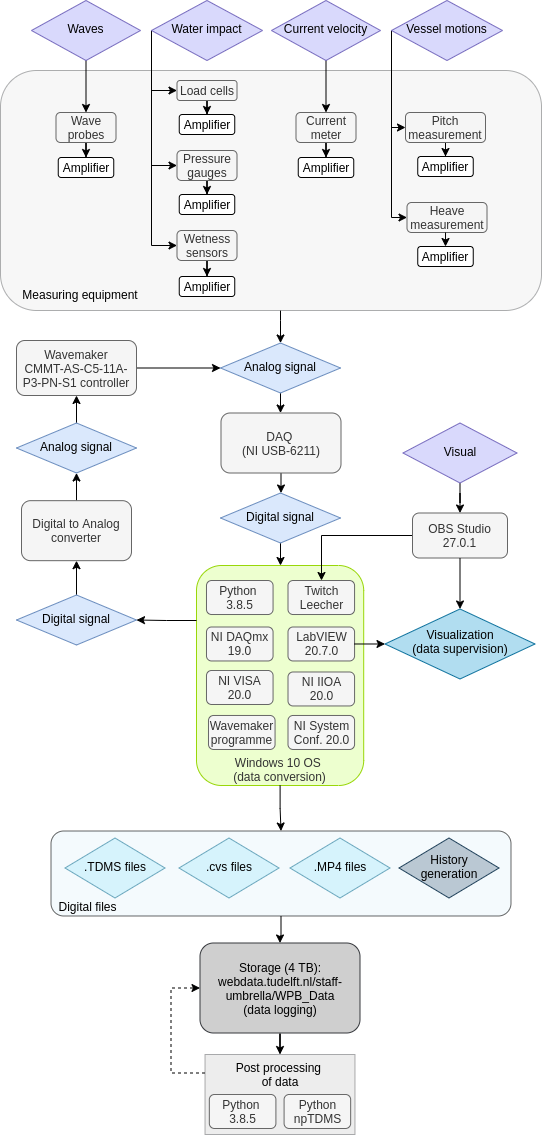

The diagram above was exported from draw.io. Its source (the exported page's mxGraphModel, read from the mxfile embedded in the PNG):
<mxGraphModel dx="582" dy="1641" grid="1" gridSize="10" guides="1" tooltips="1" connect="1" arrows="1" fold="1" page="1" pageScale="1" pageWidth="827" pageHeight="1169" math="0" shadow="0">
  <root>
    <mxCell id="0" />
    <mxCell id="1" parent="0" />
    <mxCell id="2" value="" style="group" vertex="1" connectable="0" parent="1">
      <mxGeometry x="335" y="595" width="176" height="220" as="geometry" />
    </mxCell>
    <mxCell id="3" value="" style="rounded=1;whiteSpace=wrap;html=1;fontSize=12;glass=0;strokeWidth=1;shadow=0;fillColor=#EDFFCF;strokeColor=#99D709;" vertex="1" parent="2">
      <mxGeometry width="167.2" height="220" as="geometry" />
    </mxCell>
    <mxCell id="4" value="&lt;span style=&quot;color: rgb(51 , 51 , 51)&quot;&gt;Windows 10 OS&amp;nbsp;&lt;br&gt;&lt;/span&gt;&lt;span style=&quot;color: rgb(51 , 51 , 51)&quot;&gt;(data conversion)&lt;/span&gt;" style="text;html=1;strokeColor=none;fillColor=none;align=center;verticalAlign=middle;whiteSpace=wrap;rounded=0;" vertex="1" parent="2">
      <mxGeometry x="7.070000000000002" y="191.42000000000002" width="153.06" height="24.58" as="geometry" />
    </mxCell>
    <mxCell id="5" value="Python&amp;nbsp; 3.8.5" style="rounded=1;whiteSpace=wrap;html=1;fontSize=12;glass=0;strokeWidth=1;shadow=0;fillColor=#f5f5f5;strokeColor=#666666;fontColor=#333333;" vertex="1" parent="2">
      <mxGeometry x="10" y="15.03" width="66.56" height="33.97" as="geometry" />
    </mxCell>
    <mxCell id="6" value="NI DAQmx 19.0" style="rounded=1;whiteSpace=wrap;html=1;fontSize=12;glass=0;strokeWidth=1;shadow=0;fillColor=#f5f5f5;strokeColor=#666666;fontColor=#333333;" vertex="1" parent="2">
      <mxGeometry x="10" y="61.5" width="66.56" height="33.97" as="geometry" />
    </mxCell>
    <mxCell id="7" value="LabVIEW 20.7.0" style="rounded=1;whiteSpace=wrap;html=1;fontSize=12;glass=0;strokeWidth=1;shadow=0;fillColor=#f5f5f5;strokeColor=#666666;fontColor=#333333;" vertex="1" parent="2">
      <mxGeometry x="91.5" y="61.49999999999997" width="66.56" height="33.97" as="geometry" />
    </mxCell>
    <mxCell id="8" value="NI IIOA 20.0" style="rounded=1;whiteSpace=wrap;html=1;fontSize=12;glass=0;strokeWidth=1;shadow=0;fillColor=#f5f5f5;strokeColor=#666666;fontColor=#333333;" vertex="1" parent="2">
      <mxGeometry x="91.5" y="106.49000000000001" width="66.56" height="33.97" as="geometry" />
    </mxCell>
    <mxCell id="9" value="NI VISA 20.0" style="rounded=1;whiteSpace=wrap;html=1;fontSize=12;glass=0;strokeWidth=1;shadow=0;fillColor=#f5f5f5;strokeColor=#666666;fontColor=#333333;" vertex="1" parent="2">
      <mxGeometry x="10" y="105" width="66.56" height="33.97" as="geometry" />
    </mxCell>
    <mxCell id="10" value="NI System Conf. 20.0" style="rounded=1;whiteSpace=wrap;html=1;fontSize=12;glass=0;strokeWidth=1;shadow=0;fillColor=#f5f5f5;strokeColor=#666666;fontColor=#333333;" vertex="1" parent="2">
      <mxGeometry x="91.5" y="149.99" width="66.56" height="33.97" as="geometry" />
    </mxCell>
    <mxCell id="11" value="Wavemaker programme" style="rounded=1;whiteSpace=wrap;html=1;fontSize=12;glass=0;strokeWidth=1;shadow=0;fillColor=#f5f5f5;strokeColor=#666666;fontColor=#333333;" vertex="1" parent="2">
      <mxGeometry x="12" y="149.99" width="66.56" height="33.97" as="geometry" />
    </mxCell>
    <mxCell id="12" value="&lt;font style=&quot;font-size: 12px&quot;&gt;Twitch Leecher&lt;/font&gt;" style="rounded=1;whiteSpace=wrap;html=1;fontSize=12;glass=0;strokeWidth=1;shadow=0;fillColor=#f5f5f5;strokeColor=#666666;fontColor=#333333;" vertex="1" parent="2">
      <mxGeometry x="91.5" y="15.029999999999973" width="66.56" height="33.97" as="geometry" />
    </mxCell>
    <mxCell id="13" style="edgeStyle=orthogonalEdgeStyle;rounded=0;orthogonalLoop=1;jettySize=auto;html=1;" edge="1" source="14" target="56" parent="1">
      <mxGeometry relative="1" as="geometry" />
    </mxCell>
    <mxCell id="14" value="" style="rounded=1;whiteSpace=wrap;html=1;opacity=60;fillColor=#EDF7FC;" vertex="1" parent="1">
      <mxGeometry x="189.5" y="860.5" width="460" height="85" as="geometry" />
    </mxCell>
    <mxCell id="15" value="" style="edgeStyle=orthogonalEdgeStyle;rounded=0;orthogonalLoop=1;jettySize=auto;html=1;" edge="1" source="16" target="24" parent="1">
      <mxGeometry relative="1" as="geometry">
        <Array as="points">
          <mxPoint x="419" y="350" />
          <mxPoint x="419" y="350" />
        </Array>
      </mxGeometry>
    </mxCell>
    <mxCell id="16" value="" style="rounded=1;whiteSpace=wrap;html=1;fillColor=#eeeeee;opacity=40;strokeColor=#36393d;" vertex="1" parent="1">
      <mxGeometry x="139" y="100" width="541" height="240" as="geometry" />
    </mxCell>
    <mxCell id="17" style="edgeStyle=orthogonalEdgeStyle;rounded=0;orthogonalLoop=1;jettySize=auto;html=1;entryX=0.5;entryY=0;entryDx=0;entryDy=0;" edge="1" source="18" target="75" parent="1">
      <mxGeometry relative="1" as="geometry" />
    </mxCell>
    <mxCell id="18" value="Load cells" style="rounded=1;whiteSpace=wrap;html=1;fontSize=12;glass=0;strokeWidth=1;shadow=0;fillColor=#f5f5f5;strokeColor=#666666;fontStyle=0;fontColor=#333333;" vertex="1" parent="1">
      <mxGeometry x="315.5" y="110" width="60" height="20" as="geometry" />
    </mxCell>
    <mxCell id="19" style="edgeStyle=orthogonalEdgeStyle;rounded=0;orthogonalLoop=1;jettySize=auto;html=1;exitX=0;exitY=0.5;exitDx=0;exitDy=0;entryX=0;entryY=0.5;entryDx=0;entryDy=0;" edge="1" source="22" target="18" parent="1">
      <mxGeometry relative="1" as="geometry">
        <Array as="points">
          <mxPoint x="290" y="120" />
        </Array>
      </mxGeometry>
    </mxCell>
    <mxCell id="20" style="edgeStyle=orthogonalEdgeStyle;rounded=0;orthogonalLoop=1;jettySize=auto;html=1;entryX=0;entryY=0.5;entryDx=0;entryDy=0;exitX=0;exitY=0.5;exitDx=0;exitDy=0;" edge="1" source="22" target="42" parent="1">
      <mxGeometry relative="1" as="geometry">
        <Array as="points">
          <mxPoint x="290" y="275" />
        </Array>
      </mxGeometry>
    </mxCell>
    <mxCell id="21" style="edgeStyle=orthogonalEdgeStyle;rounded=0;orthogonalLoop=1;jettySize=auto;html=1;entryX=0;entryY=0.5;entryDx=0;entryDy=0;exitX=0;exitY=0.5;exitDx=0;exitDy=0;" edge="1" source="22" target="40" parent="1">
      <mxGeometry relative="1" as="geometry">
        <Array as="points">
          <mxPoint x="290" y="195" />
        </Array>
      </mxGeometry>
    </mxCell>
    <mxCell id="22" value="Water impact" style="rhombus;whiteSpace=wrap;html=1;shadow=0;fontFamily=Helvetica;fontSize=12;align=center;strokeWidth=1;spacing=6;spacingTop=-4;fillColor=#D9D9FC;strokeColor=#786DBF;" vertex="1" parent="1">
      <mxGeometry x="290" y="30" width="111" height="60" as="geometry" />
    </mxCell>
    <mxCell id="23" style="edgeStyle=orthogonalEdgeStyle;rounded=0;orthogonalLoop=1;jettySize=auto;html=1;entryX=0.5;entryY=0;entryDx=0;entryDy=0;" edge="1" source="24" target="26" parent="1">
      <mxGeometry relative="1" as="geometry" />
    </mxCell>
    <mxCell id="24" value="Analog signal" style="rhombus;whiteSpace=wrap;html=1;shadow=0;fontFamily=Helvetica;fontSize=12;align=center;strokeWidth=1;spacing=6;spacingTop=-4;fillColor=#dae8fc;strokeColor=#6c8ebf;" vertex="1" parent="1">
      <mxGeometry x="359" y="372.5" width="120" height="50" as="geometry" />
    </mxCell>
    <mxCell id="25" style="edgeStyle=orthogonalEdgeStyle;rounded=0;orthogonalLoop=1;jettySize=auto;html=1;" edge="1" source="26" target="28" parent="1">
      <mxGeometry relative="1" as="geometry" />
    </mxCell>
    <mxCell id="26" value="DAQ &lt;br&gt;(NI USB-6211)" style="rounded=1;whiteSpace=wrap;html=1;fontSize=12;glass=0;strokeWidth=1;shadow=0;fillColor=#f5f5f5;strokeColor=#666666;fontColor=#333333;" vertex="1" parent="1">
      <mxGeometry x="359.5" y="442.5" width="120" height="60" as="geometry" />
    </mxCell>
    <mxCell id="27" style="edgeStyle=orthogonalEdgeStyle;rounded=0;orthogonalLoop=1;jettySize=auto;html=1;" edge="1" source="28" parent="1">
      <mxGeometry relative="1" as="geometry">
        <mxPoint x="419" y="595" as="targetPoint" />
      </mxGeometry>
    </mxCell>
    <mxCell id="28" value="Digital signal" style="rhombus;whiteSpace=wrap;html=1;shadow=0;fontFamily=Helvetica;fontSize=12;align=center;strokeWidth=1;spacing=6;spacingTop=-4;fillColor=#dae8fc;strokeColor=#6c8ebf;" vertex="1" parent="1">
      <mxGeometry x="359" y="522.5" width="120" height="50" as="geometry" />
    </mxCell>
    <mxCell id="29" value="Visualization&lt;br&gt;(data supervision)" style="rhombus;whiteSpace=wrap;html=1;shadow=0;fontFamily=Helvetica;fontSize=12;align=center;strokeWidth=1;spacing=6;spacingTop=-4;fillColor=#b1ddf0;strokeColor=#10739e;" vertex="1" parent="1">
      <mxGeometry x="523.5" y="638.49" width="150" height="70" as="geometry" />
    </mxCell>
    <mxCell id="30" value=".cvs files" style="rhombus;whiteSpace=wrap;html=1;shadow=0;fontFamily=Helvetica;fontSize=12;align=center;strokeWidth=1;spacing=6;spacingTop=-4;fillColor=#D6F3FC;strokeColor=#6DA9BF;" vertex="1" parent="1">
      <mxGeometry x="317.5" y="867.5" width="100" height="60" as="geometry" />
    </mxCell>
    <mxCell id="31" value="History generation" style="rhombus;whiteSpace=wrap;html=1;shadow=0;fontFamily=Helvetica;fontSize=12;align=center;strokeWidth=1;spacing=6;spacingTop=-4;fillColor=#bac8d3;strokeColor=#23445d;" vertex="1" parent="1">
      <mxGeometry x="537.5" y="867.5" width="100" height="60" as="geometry" />
    </mxCell>
    <mxCell id="32" style="edgeStyle=orthogonalEdgeStyle;rounded=0;orthogonalLoop=1;jettySize=auto;html=1;entryX=0.5;entryY=0;entryDx=0;entryDy=0;" edge="1" source="33" target="47" parent="1">
      <mxGeometry relative="1" as="geometry" />
    </mxCell>
    <mxCell id="33" value="Current velocity" style="rhombus;whiteSpace=wrap;html=1;shadow=0;fontFamily=Helvetica;fontSize=12;align=center;strokeWidth=1;spacing=6;spacingTop=-4;fillColor=#D9D9FC;strokeColor=#786DBF;" vertex="1" parent="1">
      <mxGeometry x="410" y="30" width="109" height="60" as="geometry" />
    </mxCell>
    <mxCell id="34" style="edgeStyle=orthogonalEdgeStyle;rounded=0;orthogonalLoop=1;jettySize=auto;html=1;entryX=0.5;entryY=0;entryDx=0;entryDy=0;" edge="1" source="35" target="49" parent="1">
      <mxGeometry relative="1" as="geometry">
        <mxPoint x="229" y="170" as="targetPoint" />
      </mxGeometry>
    </mxCell>
    <mxCell id="35" value="Waves" style="rhombus;whiteSpace=wrap;html=1;shadow=0;fontFamily=Helvetica;fontSize=12;align=center;strokeWidth=1;spacing=6;spacingTop=-4;fillColor=#D9D9FC;strokeColor=#786DBF;" vertex="1" parent="1">
      <mxGeometry x="170" y="30" width="109" height="60" as="geometry" />
    </mxCell>
    <mxCell id="36" style="edgeStyle=orthogonalEdgeStyle;rounded=0;orthogonalLoop=1;jettySize=auto;html=1;exitX=0;exitY=0.5;exitDx=0;exitDy=0;entryX=0;entryY=0.5;entryDx=0;entryDy=0;" edge="1" source="38" target="44" parent="1">
      <mxGeometry relative="1" as="geometry">
        <Array as="points">
          <mxPoint x="530" y="157" />
        </Array>
      </mxGeometry>
    </mxCell>
    <mxCell id="37" style="edgeStyle=orthogonalEdgeStyle;rounded=0;orthogonalLoop=1;jettySize=auto;html=1;entryX=0;entryY=0.5;entryDx=0;entryDy=0;exitX=0;exitY=0.5;exitDx=0;exitDy=0;" edge="1" source="38" target="45" parent="1">
      <mxGeometry relative="1" as="geometry">
        <mxPoint x="526" y="60" as="sourcePoint" />
        <Array as="points">
          <mxPoint x="530" y="247" />
        </Array>
      </mxGeometry>
    </mxCell>
    <mxCell id="38" value="Vessel motions" style="rhombus;whiteSpace=wrap;html=1;shadow=0;fontFamily=Helvetica;fontSize=12;align=center;strokeWidth=1;spacing=6;spacingTop=-4;fillColor=#D9D9FC;strokeColor=#786DBF;" vertex="1" parent="1">
      <mxGeometry x="530" y="30" width="111" height="60" as="geometry" />
    </mxCell>
    <mxCell id="39" style="edgeStyle=orthogonalEdgeStyle;rounded=0;orthogonalLoop=1;jettySize=auto;html=1;entryX=0.5;entryY=0;entryDx=0;entryDy=0;" edge="1" source="40" target="76" parent="1">
      <mxGeometry relative="1" as="geometry" />
    </mxCell>
    <mxCell id="40" value="Pressure gauges" style="rounded=1;whiteSpace=wrap;html=1;fontSize=12;glass=0;strokeWidth=1;shadow=0;fillColor=#f5f5f5;strokeColor=#666666;fontStyle=0;fontColor=#333333;" vertex="1" parent="1">
      <mxGeometry x="315.5" y="180" width="60" height="30" as="geometry" />
    </mxCell>
    <mxCell id="41" style="edgeStyle=orthogonalEdgeStyle;rounded=0;orthogonalLoop=1;jettySize=auto;html=1;entryX=0.5;entryY=0;entryDx=0;entryDy=0;" edge="1" source="42" target="77" parent="1">
      <mxGeometry relative="1" as="geometry" />
    </mxCell>
    <mxCell id="42" value="Wetness sensors" style="rounded=1;whiteSpace=wrap;html=1;fontSize=12;glass=0;strokeWidth=1;shadow=0;fillColor=#f5f5f5;strokeColor=#666666;fontStyle=0;fontColor=#333333;" vertex="1" parent="1">
      <mxGeometry x="315.5" y="260" width="60" height="30" as="geometry" />
    </mxCell>
    <mxCell id="43" style="edgeStyle=orthogonalEdgeStyle;rounded=0;orthogonalLoop=1;jettySize=auto;html=1;entryX=0.5;entryY=0;entryDx=0;entryDy=0;" edge="1" source="44" target="78" parent="1">
      <mxGeometry relative="1" as="geometry" />
    </mxCell>
    <mxCell id="44" value="Pitch measurement" style="rounded=1;whiteSpace=wrap;html=1;fontSize=12;glass=0;strokeWidth=1;shadow=0;fillColor=#f5f5f5;strokeColor=#666666;fontStyle=0;fontColor=#333333;" vertex="1" parent="1">
      <mxGeometry x="544" y="142" width="80" height="30" as="geometry" />
    </mxCell>
    <mxCell id="45" value="Heave measurement" style="rounded=1;whiteSpace=wrap;html=1;fontSize=12;glass=0;strokeWidth=1;shadow=0;fillColor=#f5f5f5;strokeColor=#666666;fontStyle=0;fontColor=#333333;" vertex="1" parent="1">
      <mxGeometry x="545.5" y="232" width="80" height="30" as="geometry" />
    </mxCell>
    <mxCell id="46" style="edgeStyle=orthogonalEdgeStyle;rounded=0;orthogonalLoop=1;jettySize=auto;html=1;entryX=0.5;entryY=0;entryDx=0;entryDy=0;" edge="1" source="47" target="74" parent="1">
      <mxGeometry relative="1" as="geometry" />
    </mxCell>
    <mxCell id="47" value="Current meter" style="rounded=1;whiteSpace=wrap;html=1;fontSize=12;glass=0;strokeWidth=1;shadow=0;fillColor=#f5f5f5;strokeColor=#666666;fontStyle=0;fontColor=#333333;" vertex="1" parent="1">
      <mxGeometry x="434.5" y="142" width="60" height="30" as="geometry" />
    </mxCell>
    <mxCell id="48" style="edgeStyle=orthogonalEdgeStyle;rounded=0;orthogonalLoop=1;jettySize=auto;html=1;entryX=0.5;entryY=0;entryDx=0;entryDy=0;" edge="1" source="49" target="73" parent="1">
      <mxGeometry relative="1" as="geometry" />
    </mxCell>
    <mxCell id="49" value="Wave probes" style="rounded=1;whiteSpace=wrap;html=1;fontSize=12;glass=0;strokeWidth=1;shadow=0;fillColor=#f5f5f5;strokeColor=#666666;fontStyle=0;fontColor=#333333;" vertex="1" parent="1">
      <mxGeometry x="194.5" y="142" width="60" height="30" as="geometry" />
    </mxCell>
    <mxCell id="50" value="Measuring equipment" style="text;html=1;strokeColor=none;fillColor=none;align=center;verticalAlign=middle;whiteSpace=wrap;rounded=0;opacity=40;" vertex="1" parent="1">
      <mxGeometry x="154" y="314" width="130" height="20" as="geometry" />
    </mxCell>
    <mxCell id="51" style="edgeStyle=orthogonalEdgeStyle;rounded=0;orthogonalLoop=1;jettySize=auto;html=1;" edge="1" source="52" target="54" parent="1">
      <mxGeometry relative="1" as="geometry" />
    </mxCell>
    <mxCell id="52" value="Visual" style="rhombus;whiteSpace=wrap;html=1;shadow=0;fontFamily=Helvetica;fontSize=12;align=center;strokeWidth=1;spacing=6;spacingTop=-4;fillColor=#D9D9FC;strokeColor=#786DBF;" vertex="1" parent="1">
      <mxGeometry x="541.5" y="452.50000000000006" width="114" height="60" as="geometry" />
    </mxCell>
    <mxCell id="53" style="edgeStyle=orthogonalEdgeStyle;rounded=0;orthogonalLoop=1;jettySize=auto;html=1;" edge="1" source="54" parent="1">
      <mxGeometry relative="1" as="geometry">
        <mxPoint x="460" y="610" as="targetPoint" />
      </mxGeometry>
    </mxCell>
    <mxCell id="54" value="OBS Studio 27.0.1" style="rounded=1;whiteSpace=wrap;html=1;fontSize=12;glass=0;strokeWidth=1;shadow=0;fillColor=#f5f5f5;strokeColor=#666666;fontColor=#333333;" vertex="1" parent="1">
      <mxGeometry x="551" y="542.5000000000001" width="95" height="45" as="geometry" />
    </mxCell>
    <mxCell id="55" style="edgeStyle=orthogonalEdgeStyle;rounded=0;orthogonalLoop=1;jettySize=auto;html=1;" edge="1" source="56" target="61" parent="1">
      <mxGeometry relative="1" as="geometry" />
    </mxCell>
    <mxCell id="56" value="Storage (4 TB):&lt;br&gt;webdata.tudelft.nl/staff-umbrella/WPB_Data&lt;br&gt;(data logging)" style="rounded=1;whiteSpace=wrap;html=1;fontSize=12;glass=0;strokeWidth=1;shadow=0;strokeColor=#36393d;fillColor=#CFCFCF;" vertex="1" parent="1">
      <mxGeometry x="338.5" y="972.5" width="160" height="90" as="geometry" />
    </mxCell>
    <mxCell id="57" value=".TDMS files" style="rhombus;whiteSpace=wrap;html=1;shadow=0;fontFamily=Helvetica;fontSize=12;align=center;strokeWidth=1;spacing=6;spacingTop=-4;fillColor=#D6F3FC;strokeColor=#6DA9BF;" vertex="1" parent="1">
      <mxGeometry x="203.5" y="867.5" width="100" height="60" as="geometry" />
    </mxCell>
    <mxCell id="58" value=".MP4 files" style="rhombus;whiteSpace=wrap;html=1;shadow=0;fontFamily=Helvetica;fontSize=12;align=center;strokeWidth=1;spacing=6;spacingTop=-4;fillColor=#D6F3FC;strokeColor=#6DA9BF;" vertex="1" parent="1">
      <mxGeometry x="428.5" y="867.5" width="100" height="60" as="geometry" />
    </mxCell>
    <mxCell id="59" value="Digital files" style="text;html=1;strokeColor=none;fillColor=none;align=center;verticalAlign=middle;whiteSpace=wrap;rounded=0;opacity=40;" vertex="1" parent="1">
      <mxGeometry x="188.5" y="925.5" width="75" height="20" as="geometry" />
    </mxCell>
    <mxCell id="60" style="edgeStyle=orthogonalEdgeStyle;rounded=0;orthogonalLoop=1;jettySize=auto;html=1;entryX=0;entryY=0.5;entryDx=0;entryDy=0;dashed=1;" edge="1" source="61" target="56" parent="1">
      <mxGeometry relative="1" as="geometry">
        <Array as="points">
          <mxPoint x="309.5" y="1102.5" />
          <mxPoint x="309.5" y="1017.5" />
        </Array>
      </mxGeometry>
    </mxCell>
    <mxCell id="61" value="Post processing &lt;br&gt;of data" style="rounded=0;whiteSpace=wrap;html=1;strokeColor=#36393d;opacity=40;fillColor=#D1D1D1;horizontal=1;verticalAlign=top;" vertex="1" parent="1">
      <mxGeometry x="343.5" y="1084" width="150" height="80" as="geometry" />
    </mxCell>
    <mxCell id="62" style="edgeStyle=orthogonalEdgeStyle;rounded=0;orthogonalLoop=1;jettySize=auto;html=1;" edge="1" source="63" target="70" parent="1">
      <mxGeometry relative="1" as="geometry" />
    </mxCell>
    <mxCell id="63" value="Digital signal" style="rhombus;whiteSpace=wrap;html=1;shadow=0;fontFamily=Helvetica;fontSize=12;align=center;strokeWidth=1;spacing=6;spacingTop=-4;fillColor=#dae8fc;strokeColor=#6c8ebf;" vertex="1" parent="1">
      <mxGeometry x="155" y="624.5" width="120" height="50" as="geometry" />
    </mxCell>
    <mxCell id="64" style="edgeStyle=orthogonalEdgeStyle;rounded=0;orthogonalLoop=1;jettySize=auto;html=1;entryX=0;entryY=0.5;entryDx=0;entryDy=0;" edge="1" source="65" target="24" parent="1">
      <mxGeometry relative="1" as="geometry" />
    </mxCell>
    <mxCell id="65" value="Wavemaker&lt;br&gt;CMMT-AS-C5-11A-P3-PN-S1 controller" style="rounded=1;whiteSpace=wrap;html=1;fontSize=12;glass=0;strokeWidth=1;shadow=0;fillColor=#f5f5f5;strokeColor=#666666;fontColor=#333333;" vertex="1" parent="1">
      <mxGeometry x="155" y="370" width="120" height="55" as="geometry" />
    </mxCell>
    <mxCell id="66" style="edgeStyle=orthogonalEdgeStyle;rounded=0;orthogonalLoop=1;jettySize=auto;html=1;entryX=0;entryY=0.5;entryDx=0;entryDy=0;exitX=1;exitY=0.5;exitDx=0;exitDy=0;" edge="1" source="7" target="29" parent="1">
      <mxGeometry relative="1" as="geometry">
        <mxPoint x="502.2000000000003" y="668.0000000000002" as="sourcePoint" />
      </mxGeometry>
    </mxCell>
    <mxCell id="67" style="edgeStyle=orthogonalEdgeStyle;rounded=0;orthogonalLoop=1;jettySize=auto;html=1;entryX=0.5;entryY=0;entryDx=0;entryDy=0;" edge="1" target="14" parent="1">
      <mxGeometry relative="1" as="geometry">
        <mxPoint x="418.5999999999999" y="815" as="sourcePoint" />
      </mxGeometry>
    </mxCell>
    <mxCell id="68" style="edgeStyle=orthogonalEdgeStyle;rounded=0;orthogonalLoop=1;jettySize=auto;html=1;entryX=1;entryY=0.5;entryDx=0;entryDy=0;exitX=0;exitY=0.25;exitDx=0;exitDy=0;" edge="1" source="3" target="63" parent="1">
      <mxGeometry relative="1" as="geometry">
        <mxPoint x="335.0000000000002" y="668.0000000000002" as="sourcePoint" />
        <Array as="points">
          <mxPoint x="305" y="650" />
        </Array>
      </mxGeometry>
    </mxCell>
    <mxCell id="69" style="edgeStyle=orthogonalEdgeStyle;rounded=0;orthogonalLoop=1;jettySize=auto;html=1;" edge="1" source="70" target="72" parent="1">
      <mxGeometry relative="1" as="geometry" />
    </mxCell>
    <mxCell id="70" value="Digital to Analog converter" style="rounded=1;whiteSpace=wrap;html=1;fontSize=12;glass=0;strokeWidth=1;shadow=0;fillColor=#f5f5f5;strokeColor=#666666;fontColor=#333333;" vertex="1" parent="1">
      <mxGeometry x="160" y="530.1700000000001" width="110" height="60" as="geometry" />
    </mxCell>
    <mxCell id="71" style="edgeStyle=orthogonalEdgeStyle;rounded=0;orthogonalLoop=1;jettySize=auto;html=1;entryX=0.5;entryY=1;entryDx=0;entryDy=0;" edge="1" source="72" target="65" parent="1">
      <mxGeometry relative="1" as="geometry" />
    </mxCell>
    <mxCell id="72" value="Analog signal" style="rhombus;whiteSpace=wrap;html=1;shadow=0;fontFamily=Helvetica;fontSize=12;align=center;strokeWidth=1;spacing=6;spacingTop=-4;fillColor=#dae8fc;strokeColor=#6c8ebf;" vertex="1" parent="1">
      <mxGeometry x="155" y="452.5" width="120" height="50" as="geometry" />
    </mxCell>
    <mxCell id="73" value="Amplifier" style="rounded=1;whiteSpace=wrap;html=1;fontSize=12;glass=0;strokeWidth=1;shadow=0;fontStyle=0;" vertex="1" parent="1">
      <mxGeometry x="196.75" y="187" width="55.5" height="20" as="geometry" />
    </mxCell>
    <mxCell id="74" value="Amplifier" style="rounded=1;whiteSpace=wrap;html=1;fontSize=12;glass=0;strokeWidth=1;shadow=0;fontStyle=0;" vertex="1" parent="1">
      <mxGeometry x="436.75" y="187" width="55.5" height="20" as="geometry" />
    </mxCell>
    <mxCell id="75" value="Amplifier" style="rounded=1;whiteSpace=wrap;html=1;fontSize=12;glass=0;strokeWidth=1;shadow=0;fontStyle=0;" vertex="1" parent="1">
      <mxGeometry x="317.75" y="144" width="55.5" height="20" as="geometry" />
    </mxCell>
    <mxCell id="76" value="Amplifier" style="rounded=1;whiteSpace=wrap;html=1;fontSize=12;glass=0;strokeWidth=1;shadow=0;fontStyle=0;" vertex="1" parent="1">
      <mxGeometry x="317.75" y="224" width="55.5" height="20" as="geometry" />
    </mxCell>
    <mxCell id="77" value="Amplifier" style="rounded=1;whiteSpace=wrap;html=1;fontSize=12;glass=0;strokeWidth=1;shadow=0;fontStyle=0;" vertex="1" parent="1">
      <mxGeometry x="317.75" y="306" width="55.5" height="20" as="geometry" />
    </mxCell>
    <mxCell id="78" value="Amplifier" style="rounded=1;whiteSpace=wrap;html=1;fontSize=12;glass=0;strokeWidth=1;shadow=0;fontStyle=0;" vertex="1" parent="1">
      <mxGeometry x="556.25" y="186" width="55.5" height="20" as="geometry" />
    </mxCell>
    <mxCell id="79" style="edgeStyle=orthogonalEdgeStyle;rounded=0;orthogonalLoop=1;jettySize=auto;html=1;entryX=0.5;entryY=0;entryDx=0;entryDy=0;" edge="1" target="80" parent="1">
      <mxGeometry relative="1" as="geometry">
        <mxPoint x="584.0285714285715" y="262" as="sourcePoint" />
      </mxGeometry>
    </mxCell>
    <mxCell id="80" value="Amplifier" style="rounded=1;whiteSpace=wrap;html=1;fontSize=12;glass=0;strokeWidth=1;shadow=0;fontStyle=0;" vertex="1" parent="1">
      <mxGeometry x="556.25" y="276" width="55.5" height="20" as="geometry" />
    </mxCell>
    <mxCell id="81" value="Python&amp;nbsp; 3.8.5" style="rounded=1;whiteSpace=wrap;html=1;fontSize=12;glass=0;strokeWidth=1;shadow=0;fillColor=#f5f5f5;strokeColor=#666666;fontColor=#333333;" vertex="1" parent="1">
      <mxGeometry x="347.84" y="1124" width="66.56" height="33.97" as="geometry" />
    </mxCell>
    <mxCell id="82" value="Python npTDMS" style="rounded=1;whiteSpace=wrap;html=1;fontSize=12;glass=0;strokeWidth=1;shadow=0;fillColor=#f5f5f5;strokeColor=#666666;fontColor=#333333;" vertex="1" parent="1">
      <mxGeometry x="422.59" y="1124" width="66.56" height="33.97" as="geometry" />
    </mxCell>
    <mxCell id="83" style="edgeStyle=orthogonalEdgeStyle;rounded=0;orthogonalLoop=1;jettySize=auto;html=1;exitX=0.5;exitY=1;exitDx=0;exitDy=0;entryX=0.5;entryY=0;entryDx=0;entryDy=0;" edge="1" source="54" target="29" parent="1">
      <mxGeometry relative="1" as="geometry">
        <mxPoint x="644.5" y="610.51" as="targetPoint" />
        <mxPoint x="700" y="569.51" as="sourcePoint" />
      </mxGeometry>
    </mxCell>
  </root>
</mxGraphModel>